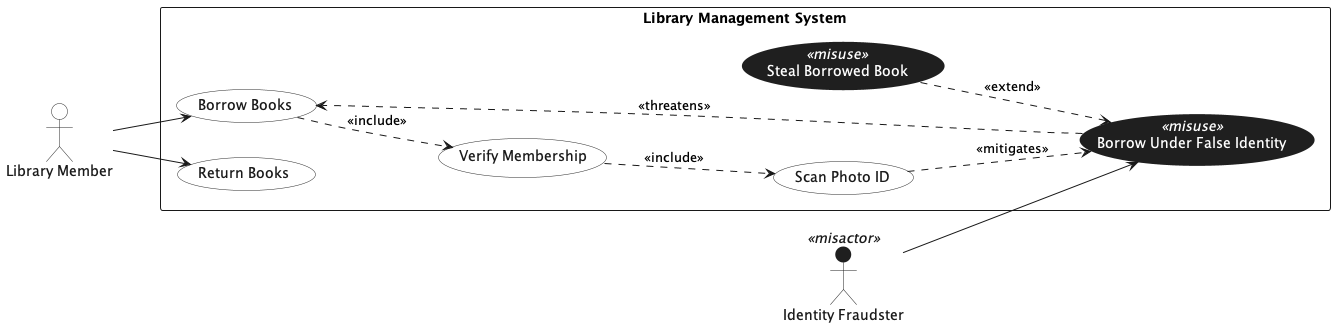

The diagram above was rendered by PlantUML. Its source (embedded in the PNG):
@startuml
left to right direction
skinparam backgroundColor white

' ===== Styling =====
skinparam usecase {
  BackgroundColor #ffffff
  BorderColor #2b2b2b
  FontColor #1a1a1a
}

' Misuse cases: dark background + white text (including stereotype)
skinparam usecase<<misuse>> {
  BackgroundColor #1f1f1f
  BorderColor #1f1f1f
  FontColor #ffffff
  StereotypeFontColor #ffffff
}

' Default actors (legitimate): white background + dark label
skinparam actor {
  BackgroundColor #ffffff
  BorderColor #2b2b2b
  FontColor #1a1a1a
}

' Misactors: dark fill + contrasting label
skinparam actor<<misactor>> {
  BackgroundColor #1f1f1f
  BorderColor #1f1f1f
  FontColor #1a1a1a
}

' ===== Actors =====
actor "Library Member" as Member
actor "Identity Fraudster" as Fraudster <<misactor>>

' ===== System boundary =====
rectangle "Library Management System" as LMS {
  ' --- Regular use cases ---
  usecase "Borrow Books" as UC_Borrow
  usecase "Return Books" as UC_Return
  usecase "Verify Membership" as UC_Verify
  usecase "Scan Photo ID" as UC_Scan

  ' --- Misuse cases ---
  usecase "Borrow Under False Identity" as MU_FalseId <<misuse>>
  usecase "Steal Borrowed Book" as MU_Steal <<misuse>>
}

' ===== Associations (directed) =====
Member --> UC_Borrow
Member --> UC_Return

Fraudster --> MU_FalseId

' ===== Include relationships =====
UC_Borrow ..> UC_Verify : <<include>>
UC_Verify ..> UC_Scan : <<include>>

' ===== Threatens / mitigates =====
MU_FalseId ..> UC_Borrow : <<threatens>>
UC_Scan ..> MU_FalseId : <<mitigates>>

' ===== Misuse-to-misuse relation =====
MU_Steal ..> MU_FalseId : <<extend>>

@enduml